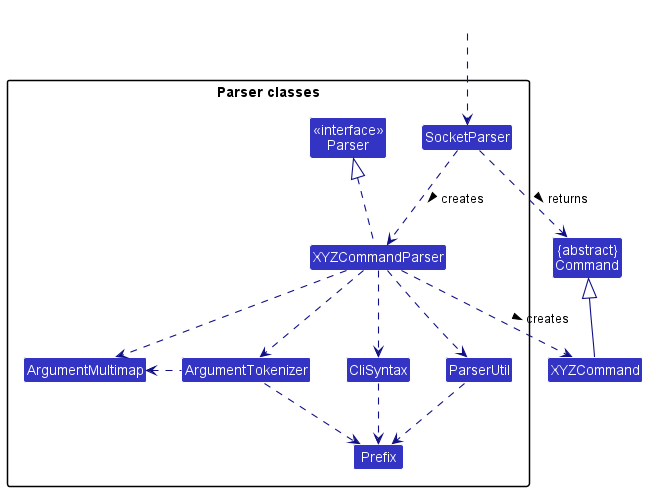

The diagram above was rendered by PlantUML. Its source (embedded in the PNG):
@startuml
!include style.puml
skinparam arrowThickness 1.1
skinparam arrowColor LOGIC_COLOR_T4
skinparam classBackgroundColor LOGIC_COLOR

Class "{abstract}\nCommand" as Command
Class XYZCommand

package "Parser classes"{
Class "<<interface>>\nParser" as Parser
Class SocketParser
Class XYZCommandParser
Class CliSyntax
Class ParserUtil
Class ArgumentMultimap
Class ArgumentTokenizer
Class Prefix
}

Class HiddenOutside #FFFFFF
HiddenOutside ..> SocketParser

SocketParser .down.> XYZCommandParser: creates >

XYZCommandParser ..> XYZCommand : creates >
SocketParser ..> Command : returns >
XYZCommandParser .up.|> Parser
XYZCommandParser ..> ArgumentMultimap
XYZCommandParser ..> ArgumentTokenizer
ArgumentTokenizer .left.> ArgumentMultimap
XYZCommandParser ..> CliSyntax
CliSyntax ..> Prefix
XYZCommandParser ..> ParserUtil
ParserUtil .down.> Prefix
ArgumentTokenizer .down.> Prefix
XYZCommand -up-|> Command
@enduml